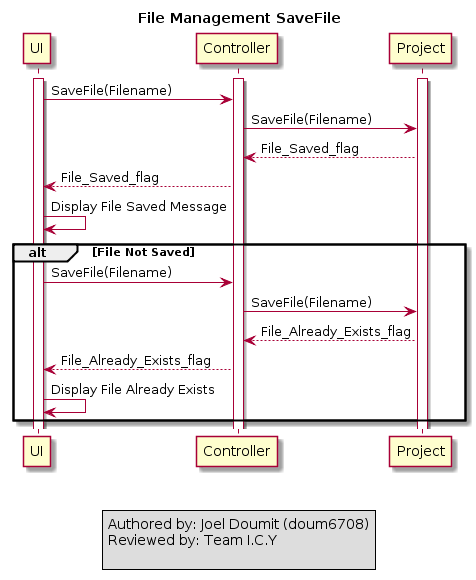

The diagram above was rendered by PlantUML. Its source (embedded in the PNG):
@startuml
title File Management SaveFile

activate UI
activate Controller
activate Project
UI -> Controller : SaveFile(Filename)
Controller -> Project : SaveFile(Filename)
Project --> Controller : File_Saved_flag
Controller --> UI : File_Saved_flag
UI -> UI : Display File Saved Message

    alt File Not Saved
    UI -> Controller : SaveFile(Filename)
    Controller -> Project : SaveFile(Filename)
    Project --> Controller : File_Already_Exists_flag
    Controller --> UI : File_Already_Exists_flag
    UI -> UI : Display File Already Exists
    end

    legend center
Authored by: Joel Doumit (doum6708)
Reviewed by: Team I.C.Y

endlegend
@enduml